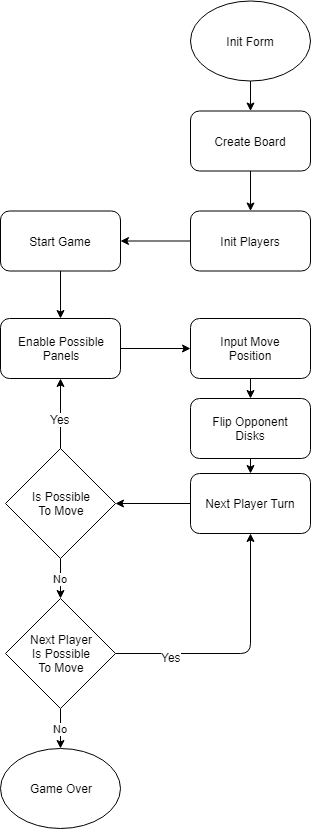

The diagram above was exported from draw.io. Its source (the exported page's mxGraphModel, read from the mxfile embedded in the PNG):
<mxGraphModel dx="868" dy="401" grid="1" gridSize="10" guides="1" tooltips="1" connect="1" arrows="1" fold="1" page="1" pageScale="1" pageWidth="850" pageHeight="1100" math="0" shadow="0">
  <root>
    <mxCell id="0" />
    <mxCell id="1" parent="0" />
    <mxCell id="qVUzI77WI-6jp-qhSuAO-1" value="Init Form" style="ellipse;whiteSpace=wrap;html=1;" vertex="1" parent="1">
      <mxGeometry x="390" y="12.5" width="120" height="80" as="geometry" />
    </mxCell>
    <mxCell id="qVUzI77WI-6jp-qhSuAO-2" value="Create Board" style="rounded=1;whiteSpace=wrap;html=1;" vertex="1" parent="1">
      <mxGeometry x="390" y="122.5" width="120" height="60" as="geometry" />
    </mxCell>
    <mxCell id="qVUzI77WI-6jp-qhSuAO-3" value="&lt;span style=&quot;white-space: normal&quot;&gt;Init Players&lt;/span&gt;" style="rounded=1;whiteSpace=wrap;html=1;" vertex="1" parent="1">
      <mxGeometry x="390" y="222.5" width="120" height="60" as="geometry" />
    </mxCell>
    <mxCell id="qVUzI77WI-6jp-qhSuAO-4" value="Input Move &lt;br&gt;Position" style="rounded=1;whiteSpace=wrap;html=1;" vertex="1" parent="1">
      <mxGeometry x="390" y="330" width="120" height="60" as="geometry" />
    </mxCell>
    <mxCell id="qVUzI77WI-6jp-qhSuAO-5" value="Flip Opponent&lt;br&gt;Disks" style="rounded=1;whiteSpace=wrap;html=1;" vertex="1" parent="1">
      <mxGeometry x="390" y="410" width="120" height="60" as="geometry" />
    </mxCell>
    <mxCell id="qVUzI77WI-6jp-qhSuAO-6" value="Next Player Turn" style="rounded=1;whiteSpace=wrap;html=1;" vertex="1" parent="1">
      <mxGeometry x="390" y="485" width="120" height="60" as="geometry" />
    </mxCell>
    <mxCell id="qVUzI77WI-6jp-qhSuAO-7" value="Is Possible&lt;br&gt;To Move" style="rhombus;whiteSpace=wrap;html=1;" vertex="1" parent="1">
      <mxGeometry x="205" y="460" width="110" height="110" as="geometry" />
    </mxCell>
    <mxCell id="qVUzI77WI-6jp-qhSuAO-9" value="" style="endArrow=classic;html=1;" edge="1" parent="1" source="qVUzI77WI-6jp-qhSuAO-6" target="qVUzI77WI-6jp-qhSuAO-7">
      <mxGeometry width="50" height="50" relative="1" as="geometry">
        <mxPoint x="120" y="660" as="sourcePoint" />
        <mxPoint x="170" y="610" as="targetPoint" />
      </mxGeometry>
    </mxCell>
    <mxCell id="qVUzI77WI-6jp-qhSuAO-11" value="" style="endArrow=classic;html=1;" edge="1" parent="1" source="qVUzI77WI-6jp-qhSuAO-5" target="qVUzI77WI-6jp-qhSuAO-6">
      <mxGeometry width="50" height="50" relative="1" as="geometry">
        <mxPoint x="350" y="530" as="sourcePoint" />
        <mxPoint x="400" y="480" as="targetPoint" />
      </mxGeometry>
    </mxCell>
    <mxCell id="qVUzI77WI-6jp-qhSuAO-12" value="Next Player&lt;br&gt;Is Possible&lt;br&gt;To Move" style="rhombus;whiteSpace=wrap;html=1;" vertex="1" parent="1">
      <mxGeometry x="205" y="610" width="110" height="110" as="geometry" />
    </mxCell>
    <mxCell id="qVUzI77WI-6jp-qhSuAO-14" value="" style="endArrow=classic;html=1;exitX=1;exitY=0.5;exitDx=0;exitDy=0;" edge="1" parent="1" source="qVUzI77WI-6jp-qhSuAO-12" target="qVUzI77WI-6jp-qhSuAO-6">
      <mxGeometry width="50" height="50" relative="1" as="geometry">
        <mxPoint x="380" y="690" as="sourcePoint" />
        <mxPoint x="430" y="640" as="targetPoint" />
        <Array as="points">
          <mxPoint x="450" y="665" />
        </Array>
      </mxGeometry>
    </mxCell>
    <mxCell id="qVUzI77WI-6jp-qhSuAO-15" value="Yes" style="text;html=1;resizable=0;points=[];align=center;verticalAlign=middle;labelBackgroundColor=#ffffff;" vertex="1" connectable="0" parent="qVUzI77WI-6jp-qhSuAO-14">
      <mxGeometry x="-0.5698" y="-3" relative="1" as="geometry">
        <mxPoint as="offset" />
      </mxGeometry>
    </mxCell>
    <mxCell id="qVUzI77WI-6jp-qhSuAO-16" value="No" style="endArrow=classic;html=1;exitX=0.5;exitY=1;exitDx=0;exitDy=0;entryX=0.5;entryY=0;entryDx=0;entryDy=0;" edge="1" parent="1" source="qVUzI77WI-6jp-qhSuAO-12" target="qVUzI77WI-6jp-qhSuAO-17">
      <mxGeometry width="50" height="50" relative="1" as="geometry">
        <mxPoint x="120" y="810" as="sourcePoint" />
        <mxPoint x="170" y="760" as="targetPoint" />
      </mxGeometry>
    </mxCell>
    <mxCell id="qVUzI77WI-6jp-qhSuAO-17" value="Game Over" style="ellipse;whiteSpace=wrap;html=1;" vertex="1" parent="1">
      <mxGeometry x="200" y="760" width="120" height="80" as="geometry" />
    </mxCell>
    <mxCell id="qVUzI77WI-6jp-qhSuAO-21" value="" style="endArrow=classic;html=1;exitX=0.5;exitY=1;exitDx=0;exitDy=0;entryX=0.5;entryY=0;entryDx=0;entryDy=0;" edge="1" parent="1" source="qVUzI77WI-6jp-qhSuAO-4" target="qVUzI77WI-6jp-qhSuAO-5">
      <mxGeometry width="50" height="50" relative="1" as="geometry">
        <mxPoint x="560" y="400" as="sourcePoint" />
        <mxPoint x="610" y="350" as="targetPoint" />
      </mxGeometry>
    </mxCell>
    <mxCell id="qVUzI77WI-6jp-qhSuAO-22" value="" style="endArrow=classic;html=1;exitX=0.5;exitY=1;exitDx=0;exitDy=0;entryX=0.5;entryY=0;entryDx=0;entryDy=0;" edge="1" parent="1" source="qVUzI77WI-6jp-qhSuAO-1" target="qVUzI77WI-6jp-qhSuAO-2">
      <mxGeometry width="50" height="50" relative="1" as="geometry">
        <mxPoint x="560" y="142.5" as="sourcePoint" />
        <mxPoint x="610" y="92.5" as="targetPoint" />
      </mxGeometry>
    </mxCell>
    <mxCell id="qVUzI77WI-6jp-qhSuAO-23" value="" style="endArrow=classic;html=1;exitX=0.5;exitY=1;exitDx=0;exitDy=0;entryX=0.5;entryY=0;entryDx=0;entryDy=0;" edge="1" parent="1" source="qVUzI77WI-6jp-qhSuAO-2" target="qVUzI77WI-6jp-qhSuAO-3">
      <mxGeometry width="50" height="50" relative="1" as="geometry">
        <mxPoint x="570" y="152.5" as="sourcePoint" />
        <mxPoint x="620" y="102.5" as="targetPoint" />
      </mxGeometry>
    </mxCell>
    <mxCell id="qVUzI77WI-6jp-qhSuAO-29" value="" style="endArrow=classic;html=1;entryX=0.5;entryY=1;entryDx=0;entryDy=0;exitX=0.5;exitY=0;exitDx=0;exitDy=0;" edge="1" parent="1" source="qVUzI77WI-6jp-qhSuAO-7" target="qVUzI77WI-6jp-qhSuAO-34">
      <mxGeometry width="50" height="50" relative="1" as="geometry">
        <mxPoint x="260" y="490" as="sourcePoint" />
        <mxPoint x="280" y="390" as="targetPoint" />
        <Array as="points" />
      </mxGeometry>
    </mxCell>
    <mxCell id="qVUzI77WI-6jp-qhSuAO-30" value="Yes" style="text;html=1;resizable=0;points=[];align=center;verticalAlign=middle;labelBackgroundColor=#ffffff;" vertex="1" connectable="0" parent="qVUzI77WI-6jp-qhSuAO-29">
      <mxGeometry x="-0.563" relative="1" as="geometry">
        <mxPoint x="-1" y="-15" as="offset" />
      </mxGeometry>
    </mxCell>
    <mxCell id="qVUzI77WI-6jp-qhSuAO-31" value="" style="endArrow=classic;html=1;exitX=0;exitY=0.5;exitDx=0;exitDy=0;entryX=1;entryY=0.5;entryDx=0;entryDy=0;" edge="1" parent="1" source="qVUzI77WI-6jp-qhSuAO-3" target="qVUzI77WI-6jp-qhSuAO-32">
      <mxGeometry width="50" height="50" relative="1" as="geometry">
        <mxPoint x="320" y="300" as="sourcePoint" />
        <mxPoint x="370" y="250" as="targetPoint" />
      </mxGeometry>
    </mxCell>
    <mxCell id="qVUzI77WI-6jp-qhSuAO-32" value="&lt;span style=&quot;white-space: normal&quot;&gt;Start Game&lt;/span&gt;" style="rounded=1;whiteSpace=wrap;html=1;" vertex="1" parent="1">
      <mxGeometry x="200" y="222.5" width="120" height="60" as="geometry" />
    </mxCell>
    <mxCell id="qVUzI77WI-6jp-qhSuAO-35" value="" style="edgeStyle=orthogonalEdgeStyle;rounded=0;orthogonalLoop=1;jettySize=auto;html=1;" edge="1" parent="1" source="qVUzI77WI-6jp-qhSuAO-34" target="qVUzI77WI-6jp-qhSuAO-4">
      <mxGeometry relative="1" as="geometry" />
    </mxCell>
    <mxCell id="qVUzI77WI-6jp-qhSuAO-34" value="&lt;span style=&quot;white-space: normal&quot;&gt;Enable Possible&lt;br&gt;Panels&lt;br&gt;&lt;/span&gt;" style="rounded=1;whiteSpace=wrap;html=1;" vertex="1" parent="1">
      <mxGeometry x="200" y="330" width="120" height="60" as="geometry" />
    </mxCell>
    <mxCell id="qVUzI77WI-6jp-qhSuAO-36" value="" style="endArrow=classic;html=1;entryX=0.5;entryY=0;entryDx=0;entryDy=0;exitX=0.5;exitY=1;exitDx=0;exitDy=0;" edge="1" parent="1" source="qVUzI77WI-6jp-qhSuAO-32" target="qVUzI77WI-6jp-qhSuAO-34">
      <mxGeometry width="50" height="50" relative="1" as="geometry">
        <mxPoint x="300" y="300" as="sourcePoint" />
        <mxPoint x="210" y="260" as="targetPoint" />
      </mxGeometry>
    </mxCell>
    <mxCell id="qVUzI77WI-6jp-qhSuAO-37" value="No" style="endArrow=classic;html=1;exitX=0.5;exitY=1;exitDx=0;exitDy=0;entryX=0.5;entryY=0;entryDx=0;entryDy=0;" edge="1" parent="1" source="qVUzI77WI-6jp-qhSuAO-7" target="qVUzI77WI-6jp-qhSuAO-12">
      <mxGeometry width="50" height="50" relative="1" as="geometry">
        <mxPoint x="330" y="600" as="sourcePoint" />
        <mxPoint x="380" y="550" as="targetPoint" />
      </mxGeometry>
    </mxCell>
  </root>
</mxGraphModel>